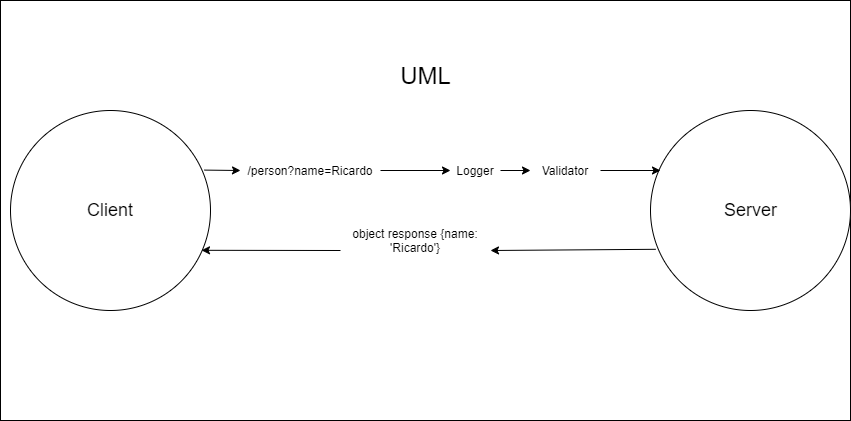

The diagram above was exported from draw.io. Its source (the exported page's mxGraphModel, read from the mxfile embedded in the PNG):
<mxGraphModel dx="1326" dy="806" grid="1" gridSize="10" guides="1" tooltips="1" connect="1" arrows="1" fold="1" page="1" pageScale="1" pageWidth="850" pageHeight="1100" math="0" shadow="0">
  <root>
    <mxCell id="0" />
    <mxCell id="1" parent="0" />
    <mxCell id="Tcw_AMiBV_vsb3ZEqvNV-21" value="" style="rounded=0;whiteSpace=wrap;html=1;" vertex="1" parent="1">
      <mxGeometry y="230" width="850" height="420" as="geometry" />
    </mxCell>
    <mxCell id="Tcw_AMiBV_vsb3ZEqvNV-1" value="" style="ellipse;whiteSpace=wrap;html=1;aspect=fixed;" vertex="1" parent="1">
      <mxGeometry x="10" y="340" width="200" height="200" as="geometry" />
    </mxCell>
    <mxCell id="Tcw_AMiBV_vsb3ZEqvNV-2" value="" style="ellipse;whiteSpace=wrap;html=1;aspect=fixed;" vertex="1" parent="1">
      <mxGeometry x="650" y="340" width="200" height="200" as="geometry" />
    </mxCell>
    <mxCell id="Tcw_AMiBV_vsb3ZEqvNV-3" value="" style="endArrow=classic;html=1;exitX=1;exitY=0.5;exitDx=0;exitDy=0;entryX=0.05;entryY=0.3;entryDx=0;entryDy=0;entryPerimeter=0;" edge="1" parent="1" source="Tcw_AMiBV_vsb3ZEqvNV-11" target="Tcw_AMiBV_vsb3ZEqvNV-2">
      <mxGeometry width="50" height="50" relative="1" as="geometry">
        <mxPoint x="364" y="388" as="sourcePoint" />
        <mxPoint x="450" y="390" as="targetPoint" />
      </mxGeometry>
    </mxCell>
    <mxCell id="Tcw_AMiBV_vsb3ZEqvNV-9" value="Logger" style="text;html=1;strokeColor=none;fillColor=none;align=center;verticalAlign=middle;whiteSpace=wrap;rounded=0;" vertex="1" parent="1">
      <mxGeometry x="450" y="390" width="50" height="20" as="geometry" />
    </mxCell>
    <mxCell id="Tcw_AMiBV_vsb3ZEqvNV-10" value="" style="endArrow=classic;html=1;exitX=1;exitY=0.5;exitDx=0;exitDy=0;entryX=0;entryY=0.5;entryDx=0;entryDy=0;" edge="1" parent="1" source="Tcw_AMiBV_vsb3ZEqvNV-16" target="Tcw_AMiBV_vsb3ZEqvNV-9">
      <mxGeometry width="50" height="50" relative="1" as="geometry">
        <mxPoint x="204" y="399.6" as="sourcePoint" />
        <mxPoint x="660" y="400" as="targetPoint" />
      </mxGeometry>
    </mxCell>
    <mxCell id="Tcw_AMiBV_vsb3ZEqvNV-11" value="Validator" style="text;html=1;strokeColor=none;fillColor=none;align=center;verticalAlign=middle;whiteSpace=wrap;rounded=0;" vertex="1" parent="1">
      <mxGeometry x="530" y="390" width="70" height="20" as="geometry" />
    </mxCell>
    <mxCell id="Tcw_AMiBV_vsb3ZEqvNV-12" value="" style="endArrow=classic;html=1;exitX=1;exitY=0.5;exitDx=0;exitDy=0;entryX=0;entryY=0.5;entryDx=0;entryDy=0;" edge="1" parent="1" source="Tcw_AMiBV_vsb3ZEqvNV-9" target="Tcw_AMiBV_vsb3ZEqvNV-11">
      <mxGeometry width="50" height="50" relative="1" as="geometry">
        <mxPoint x="340" y="400" as="sourcePoint" />
        <mxPoint x="660" y="400" as="targetPoint" />
      </mxGeometry>
    </mxCell>
    <mxCell id="Tcw_AMiBV_vsb3ZEqvNV-13" value="" style="endArrow=classic;html=1;exitX=0;exitY=0.75;exitDx=0;exitDy=0;entryX=0.955;entryY=0.699;entryDx=0;entryDy=0;entryPerimeter=0;" edge="1" parent="1" source="Tcw_AMiBV_vsb3ZEqvNV-18" target="Tcw_AMiBV_vsb3ZEqvNV-1">
      <mxGeometry width="50" height="50" relative="1" as="geometry">
        <mxPoint x="340" y="480" as="sourcePoint" />
        <mxPoint x="390" y="430" as="targetPoint" />
      </mxGeometry>
    </mxCell>
    <mxCell id="Tcw_AMiBV_vsb3ZEqvNV-14" value="&lt;font style=&quot;font-size: 18px&quot;&gt;Client&lt;/font&gt;" style="text;html=1;strokeColor=none;fillColor=none;align=center;verticalAlign=middle;whiteSpace=wrap;rounded=0;" vertex="1" parent="1">
      <mxGeometry x="80" y="410" width="60" height="60" as="geometry" />
    </mxCell>
    <mxCell id="Tcw_AMiBV_vsb3ZEqvNV-15" value="&lt;font style=&quot;font-size: 18px&quot;&gt;Server&lt;/font&gt;" style="text;html=1;strokeColor=none;fillColor=none;align=center;verticalAlign=middle;whiteSpace=wrap;rounded=0;" vertex="1" parent="1">
      <mxGeometry x="707.5" y="420" width="85" height="40" as="geometry" />
    </mxCell>
    <mxCell id="Tcw_AMiBV_vsb3ZEqvNV-16" value="/person?name=Ricardo" style="text;html=1;strokeColor=none;fillColor=none;align=center;verticalAlign=middle;whiteSpace=wrap;rounded=0;" vertex="1" parent="1">
      <mxGeometry x="240" y="390" width="140" height="20" as="geometry" />
    </mxCell>
    <mxCell id="Tcw_AMiBV_vsb3ZEqvNV-17" value="" style="endArrow=classic;html=1;exitX=0.97;exitY=0.298;exitDx=0;exitDy=0;exitPerimeter=0;entryX=0;entryY=0.5;entryDx=0;entryDy=0;" edge="1" parent="1" source="Tcw_AMiBV_vsb3ZEqvNV-1" target="Tcw_AMiBV_vsb3ZEqvNV-16">
      <mxGeometry width="50" height="50" relative="1" as="geometry">
        <mxPoint x="204" y="399.6" as="sourcePoint" />
        <mxPoint x="450" y="400" as="targetPoint" />
      </mxGeometry>
    </mxCell>
    <mxCell id="Tcw_AMiBV_vsb3ZEqvNV-18" value="object response {name: 'Ricardo'}" style="text;html=1;strokeColor=none;fillColor=none;align=center;verticalAlign=middle;whiteSpace=wrap;rounded=0;" vertex="1" parent="1">
      <mxGeometry x="340" y="450" width="150" height="40" as="geometry" />
    </mxCell>
    <mxCell id="Tcw_AMiBV_vsb3ZEqvNV-19" value="" style="endArrow=classic;html=1;exitX=0.026;exitY=0.694;exitDx=0;exitDy=0;exitPerimeter=0;entryX=1;entryY=0.75;entryDx=0;entryDy=0;" edge="1" parent="1" source="Tcw_AMiBV_vsb3ZEqvNV-2" target="Tcw_AMiBV_vsb3ZEqvNV-18">
      <mxGeometry width="50" height="50" relative="1" as="geometry">
        <mxPoint x="655.2" y="478.80000000000007" as="sourcePoint" />
        <mxPoint x="201" y="479.79999999999995" as="targetPoint" />
      </mxGeometry>
    </mxCell>
    <mxCell id="Tcw_AMiBV_vsb3ZEqvNV-20" value="&lt;font style=&quot;font-size: 24px&quot;&gt;UML&lt;/font&gt;" style="text;html=1;strokeColor=none;fillColor=none;align=center;verticalAlign=middle;whiteSpace=wrap;rounded=0;" vertex="1" parent="1">
      <mxGeometry x="338" y="270" width="175" height="70" as="geometry" />
    </mxCell>
  </root>
</mxGraphModel>